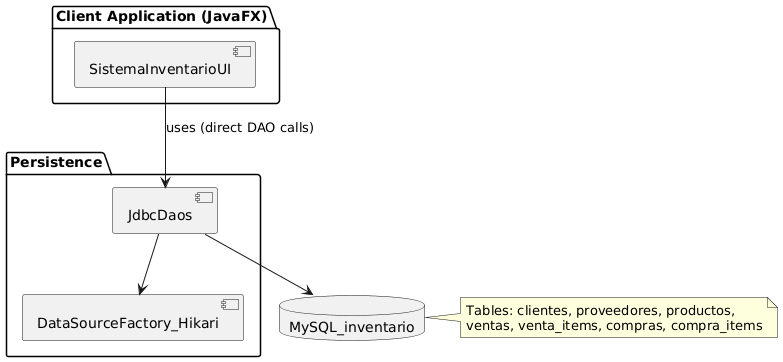

The diagram above was rendered by PlantUML. Its source (embedded in the PNG):
@startuml
' Component diagram (PlantUML-friendly)

package "Client Application (JavaFX)" {
  component SistemaInventarioUI as UI
}

package Persistence {
  component JdbcDaos as DAOs
  component DataSourceFactory_Hikari as Pool
  DAOs --> Pool
}

database MySQL_inventario as DB

UI --> DAOs : uses (direct DAO calls)
DAOs --> DB

note right of DB
  Tables: clientes, proveedores, productos,
  ventas, venta_items, compras, compra_items
end note
@enduml